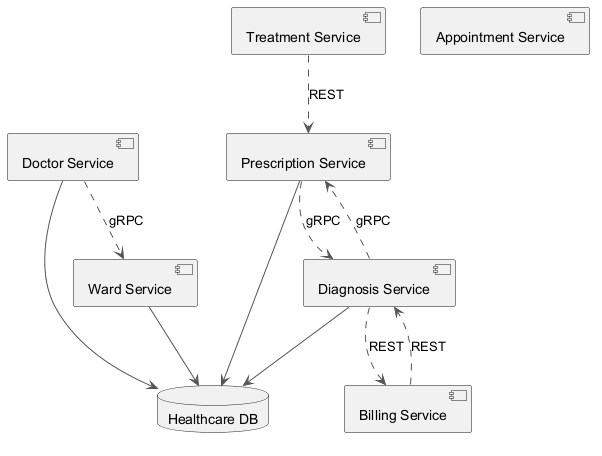

The diagram above was rendered by PlantUML. Its source (embedded in the PNG):
@startuml
skinparam backgroundColor #FFFFFF
skinparam classBackgroundColor #F3E5F5
skinparam classBorderColor #6A1B9A
skinparam ArrowColor #555555
component "Doctor Service" as C_DoctorService
component "Treatment Service" as C_TreatmentService
component "Billing Service" as C_BillingService
component "Appointment Service" as C_AppointmentService
component "Prescription Service" as C_PrescriptionService
component "Diagnosis Service" as C_DiagnosisService
component "Ward Service" as C_WardService
database "Healthcare DB" as DB_healthcare
C_DoctorService --> DB_healthcare
C_PrescriptionService --> DB_healthcare
C_DiagnosisService --> DB_healthcare
C_WardService --> DB_healthcare
C_PrescriptionService ..> C_DiagnosisService : gRPC
C_DiagnosisService ..> C_BillingService : REST
C_DiagnosisService ..> C_PrescriptionService : gRPC
C_DoctorService ..> C_WardService : gRPC
C_TreatmentService ..> C_PrescriptionService : REST
C_BillingService ..> C_DiagnosisService : REST
@enduml